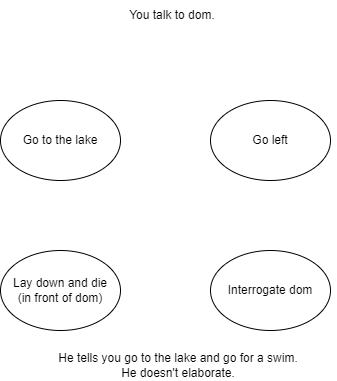

The diagram above was exported from draw.io. Its source (the exported page's mxGraphModel, read from the mxfile embedded in the PNG):
<mxGraphModel dx="1086" dy="751" grid="1" gridSize="10" guides="1" tooltips="1" connect="1" arrows="1" fold="1" page="1" pageScale="1" pageWidth="827" pageHeight="1169" math="0" shadow="0">
  <root>
    <mxCell id="PfqwjdIGMKQHGVwQkEZ2-0" />
    <mxCell id="PfqwjdIGMKQHGVwQkEZ2-1" parent="PfqwjdIGMKQHGVwQkEZ2-0" />
    <mxCell id="PfqwjdIGMKQHGVwQkEZ2-2" value="Go to the lake" style="ellipse;whiteSpace=wrap;html=1;" parent="PfqwjdIGMKQHGVwQkEZ2-1" vertex="1">
      <mxGeometry x="220" y="220" width="120" height="80" as="geometry" />
    </mxCell>
    <mxCell id="PfqwjdIGMKQHGVwQkEZ2-3" value="Go left" style="ellipse;whiteSpace=wrap;html=1;" parent="PfqwjdIGMKQHGVwQkEZ2-1" vertex="1">
      <mxGeometry x="430" y="220" width="120" height="80" as="geometry" />
    </mxCell>
    <mxCell id="PfqwjdIGMKQHGVwQkEZ2-4" value="Interrogate dom" style="ellipse;whiteSpace=wrap;html=1;" parent="PfqwjdIGMKQHGVwQkEZ2-1" vertex="1">
      <mxGeometry x="430" y="370" width="120" height="80" as="geometry" />
    </mxCell>
    <mxCell id="PfqwjdIGMKQHGVwQkEZ2-5" value="Lay down and die&lt;br&gt;(in front of dom)" style="ellipse;whiteSpace=wrap;html=1;" parent="PfqwjdIGMKQHGVwQkEZ2-1" vertex="1">
      <mxGeometry x="220" y="370" width="120" height="80" as="geometry" />
    </mxCell>
    <mxCell id="PfqwjdIGMKQHGVwQkEZ2-6" value="You talk to dom." style="text;html=1;strokeColor=none;fillColor=none;align=center;verticalAlign=middle;whiteSpace=wrap;rounded=0;" parent="PfqwjdIGMKQHGVwQkEZ2-1" vertex="1">
      <mxGeometry x="234" y="120" width="316" height="30" as="geometry" />
    </mxCell>
    <mxCell id="A_i34tS-hM4C_CjZnrhn-0" value="He tells you go to the lake and go for a swim.&lt;br&gt;He doesn't elaborate." style="text;html=1;strokeColor=none;fillColor=none;align=center;verticalAlign=middle;whiteSpace=wrap;rounded=0;" parent="PfqwjdIGMKQHGVwQkEZ2-1" vertex="1">
      <mxGeometry x="240" y="470" width="316" height="30" as="geometry" />
    </mxCell>
  </root>
</mxGraphModel>